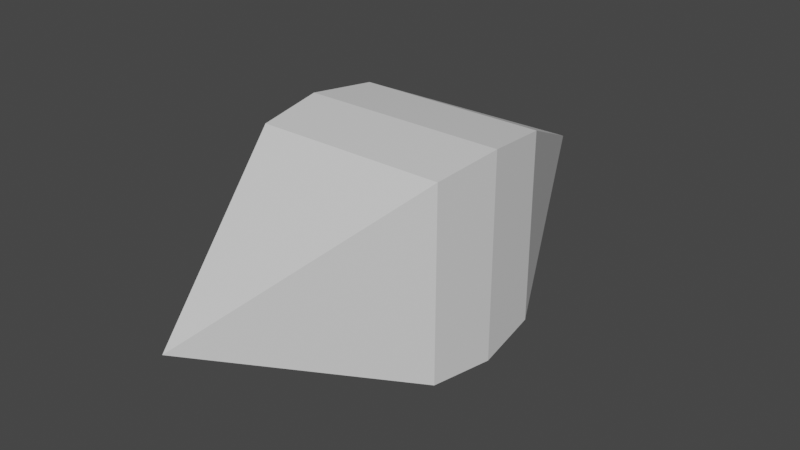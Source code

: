 # Source: Projectile.blend  (saved by Blender 2.93.20; exported with 4.5.12 LTS)
import bpy
from mathutils import Matrix  # noqa: F401  (used for matrix-valued properties, if any)

bpy.ops.wm.read_factory_settings(use_empty=True)
scene = bpy.context.scene
scene.name = 'Scene'

# ---- collections
col_collection = bpy.data.collections.new('Collection'); scene.collection.children.link(col_collection)

# ---- materials (node trees are filled in below, after node groups)
mat_material = bpy.data.materials.new('Material')
mat_material.alpha_threshold = 0.0
mat_material.use_transparent_shadow = False
mat_material.line_color = (0.0, 0.0, 0.0, 1.0)

# ---- material node trees
mat_material.use_nodes = True; mat_material.node_tree.nodes.clear()
_N = mat_material.node_tree.nodes; _L = mat_material.node_tree.links
n0 = _N.new('ShaderNodeOutputMaterial'); n0.name = 'Material Output'; n0.location = (300, 300)
n1 = _N.new('ShaderNodeBsdfPrincipled'); n1.name = 'Principled BSDF'; n1.location = (10, 300)
n1.distribution = 'GGX'
n1.subsurface_method = 'BURLEY'
n1.inputs[2].default_value = 0.4
n1.inputs[3].default_value = 1.45
n1.inputs[27].default_value = (0.0, 0.0, 0.0, 1.0)
n1.inputs[28].default_value = 1.0
_L.new(n1.outputs[0], n0.inputs[0])
n0.is_active_output = True

# ---- world
world_world = bpy.data.worlds.new('World'); scene.world = world_world
world_world.use_nodes = True; world_world.node_tree.nodes.clear()
_N = world_world.node_tree.nodes; _L = world_world.node_tree.links
n0 = _N.new('ShaderNodeOutputWorld'); n0.name = 'World Output'; n0.location = (300, 300)
n1 = _N.new('ShaderNodeBackground'); n1.name = 'Background'; n1.location = (10, 300)
n1.inputs[0].default_value = (0.05088, 0.05088, 0.05088, 1.0)
_L.new(n1.outputs[0], n0.inputs[0])
n0.is_active_output = True
world_world.color = (0.05088, 0.05088, 0.05088)
world_world.use_sun_shadow = False
world_world.sun_shadow_jitter_overblur = 0.0

# ---- meshes
me_cube = bpy.data.meshes.new('Cube')
me_cube.from_pydata([(-0.2717, 0.0, -0.2717), (0.2717, 0.0, 0.2717), (-0.2717, 0.0, 0.2717), (0.2717, 0.0, -0.2717), (0.0, 0.7249, 0.0), (0.2717, 0.0, 0.0), (0.0, 0.0, -0.2717), (-0.2717, 0.0, 0.0), (0.0, -0.7249, 0.0), (0.0, 0.0, 0.2717), (0.2527, 0.1823, 0.0), (0.2527, -0.1823, 0.0), (0.0, -0.1823, 0.2527), (-0.2527, -0.1823, 0.0), (0.0, -0.1823, -0.2527), (0.0, 0.1823, -0.2527), (-0.2527, 0.1823, 0.0), (0.0, 0.1823, 0.2527), (0.2527, 0.1823, -0.2527), (0.2527, 0.1823, 0.2527), (-0.2527, 0.1823, -0.2527), (-0.2527, 0.1823, 0.2527), (0.2527, -0.1823, 0.2527), (-0.2527, -0.1823, 0.2527), (-0.2527, -0.1823, -0.2527), (0.2527, -0.1823, -0.2527)], [], [(2, 7, 13, 23), (4, 16, 21), (8, 12, 23), (1, 9, 12, 22), (4, 17, 19), (4, 10, 18), (4, 15, 20), (5, 11, 25, 3), (4, 20, 16), (8, 13, 24), (8, 24, 14), (3, 25, 14, 6), (4, 19, 10), (8, 11, 22), (4, 18, 15), (4, 21, 17), (15, 18, 3, 6), (19, 17, 9, 1), (21, 16, 7, 2), (16, 20, 0, 7), (17, 21, 2, 9), (18, 10, 5, 3), (10, 19, 1, 5), (20, 15, 6, 0), (23, 12, 9, 2), (24, 13, 7, 0), (22, 11, 5, 1), (22, 12, 8), (14, 24, 0, 6), (23, 13, 8), (25, 11, 8), (14, 25, 8)])
_uv = me_cube.uv_layers.new(name='UVMap')
_uv.uv.foreach_set('vector', [0.625, 0.125, 0.5, 0.125, 0.5, 0.5, 0.5625, 0.5, 0.5, 0.375, 0.5, 0.25, 0.6875, 0.5, 0.5, 0.875, 0.625, 0.75, 0.5625, 0.5, 0.625, 0.625, 0.75, 0.625, 0.625, 0.75, 0.5625, 0.75, 0.5, 0.375, 0.625, 0.5, 0.5625, 0.5, 0.5, 0.375, 0.5, 0.5, 0.4375, 0.5, 0.5, 0.375, 0.375, 0.5, 0.4375, 0.25, 0.5, 0.625, 0.5, 0.75, 0.4375, 0.75, 0.375, 0.625, 0.5, 0.375, 0.4375, 0.25, 0.5, 0.25, 0.5, 0.875, 0.5, 0.5, 0.3125, 0.75, 0.5, 0.875, 0.3125, 0.75, 0.375, 0.75, 0.375, 0.625, 0.4375, 0.75, 0.375, 0.75, 0.25, 0.625, 0.5, 0.375, 0.5625, 0.5, 0.5, 0.5, 0.5, 0.875, 0.5, 0.75, 0.5625, 0.75, 0.5, 0.375, 0.4375, 0.5, 0.375, 0.5, 0.5, 0.375, 0.6875, 0.5, 0.625, 0.5, 0.375, 0.5, 0.4375, 0.5, 0.375, 0.625, 0.25, 0.625, 0.5625, 0.5, 0.625, 0.5, 0.75, 0.625, 0.625, 0.625, 0.6875, 0.5, 0.5, 0.25, 0.5, 0.125, 0.875, 0.625, 0.5, 0.25, 0.4375, 0.25, 0.375, 0.125, 0.5, 0.125, 0.625, 0.5, 0.6875, 0.5, 0.875, 0.625, 0.75, 0.625, 0.4375, 0.5, 0.5, 0.5, 0.5, 0.625, 0.375, 0.625, 0.5, 0.5, 0.5625, 0.5, 0.625, 0.625, 0.5, 0.625, 0.4375, 0.25, 0.375, 0.5, 0.25, 0.625, 0.375, 0.125, 0.5625, 0.5, 0.625, 0.75, 0.75, 0.625, 0.625, 0.125, 0.3125, 0.75, 0.5, 0.5, 0.5, 0.125, 0.125, 0.625, 0.5625, 0.75, 0.5, 0.75, 0.5, 0.625, 0.625, 0.625, 0.5625, 0.75, 0.625, 0.75, 0.5, 0.875, 0.375, 0.75, 0.3125, 0.75, 0.125, 0.625, 0.25, 0.625, 0.5625, 0.5, 0.5, 0.5, 0.5, 0.875, 0.4375, 0.75, 0.5, 0.75, 0.5, 0.875, 0.375, 0.75, 0.4375, 0.75, 0.5, 0.875])
me_cube.materials.append(mat_material)
me_cube.use_remesh_preserve_volume = False
me_cube.use_remesh_preserve_attributes = False
me_cube.use_mirror_vertex_groups = False
me_cube.update()

# ---- objects
ob_cube = bpy.data.objects.new('Cube', me_cube)

# ---- transforms, parenting, visibility, modifiers, constraints
ob_cube.location = (0.0, 0.0, 0.0)
ob_cube.lock_rotations_4d = False
ob_cube.empty_display_type = 'ARROWS'
ob_cube.lineart.crease_threshold = 0.0

# ---- collection membership
col_collection.objects.link(ob_cube)

# ---- scene / render settings (as saved in the file)
scene.frame_start = 1; scene.frame_end = 250; scene.frame_set(1)
scene.render.engine = 'BLENDER_EEVEE_NEXT'
scene.cycles.use_denoising = False
scene.cycles.samples = 128
scene.cycles.sampling_pattern = 'TABULATED_SOBOL'
scene.cycles.use_adaptive_sampling = False
scene.cycles.use_light_tree = False
scene.view_settings.view_transform = 'Filmic'
bpy.context.view_layer.update()

# ---- added for rendering (the .blend has no active camera and no usable light): camera, sun
cam_auto = bpy.data.cameras.new('AutoCamera')
cam_auto.lens = 50.0
cam_auto.sensor_width = 36.0
cam_auto.clip_end = 1000.0
ob_auto_camera = bpy.data.objects.new('AutoCamera', cam_auto)
scene.collection.objects.link(ob_auto_camera)
ob_auto_camera.location = (1.51817, -1.82181, 1.21454)
ob_auto_camera.rotation_euler = (1.09748, -7.21219e-08, 0.694738)
scene.camera = ob_auto_camera
light_auto_sun = bpy.data.lights.new('AutoSun', 'SUN')
light_auto_sun.energy = 3.0
light_auto_sun.angle = 0.0523599
ob_auto_sun = bpy.data.objects.new('AutoSun', light_auto_sun)
scene.collection.objects.link(ob_auto_sun)
ob_auto_sun.rotation_euler = (0.872665, 0.174533, 0.523599)
bpy.context.view_layer.update()
